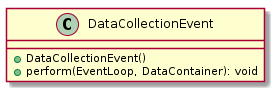

The diagram above was rendered by PlantUML. Its source (embedded in the PNG):
@startuml

    class DataCollectionEvent {
        +DataCollectionEvent()
        +perform(EventLoop, DataContainer): void
    }

@enduml